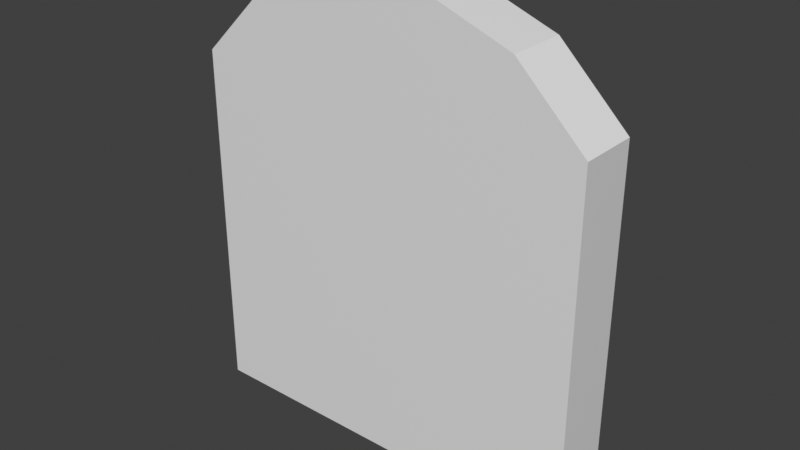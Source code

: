 # Source: door.blend  (saved by Blender 3.0.42; exported with 4.5.12 LTS)
import bpy
from mathutils import Matrix  # noqa: F401  (used for matrix-valued properties, if any)

bpy.ops.wm.read_factory_settings(use_empty=True)
scene = bpy.context.scene
scene.name = 'Scene'

# ---- collections
col_collection = bpy.data.collections.new('Collection'); scene.collection.children.link(col_collection)

# ---- materials (node trees are filled in below, after node groups)
mat_material = bpy.data.materials.new('Material')
mat_material.alpha_threshold = 0.0
mat_material.use_transparent_shadow = False
mat_material.line_color = (0.0, 0.0, 0.0, 1.0)

# ---- material node trees
mat_material.use_nodes = True; mat_material.node_tree.nodes.clear()
_N = mat_material.node_tree.nodes; _L = mat_material.node_tree.links
n0 = _N.new('ShaderNodeOutputMaterial'); n0.name = 'Material Output'; n0.location = (300, 300)
n1 = _N.new('ShaderNodeBsdfPrincipled'); n1.name = 'Principled BSDF'; n1.location = (10, 300)
n1.distribution = 'GGX'
n1.subsurface_method = 'RANDOM_WALK_SKIN'
n1.inputs[2].default_value = 0.4
n1.inputs[3].default_value = 1.45
n1.inputs[27].default_value = (0.0, 0.0, 0.0, 1.0)
n1.inputs[28].default_value = 1.0
_L.new(n1.outputs[0], n0.inputs[0])
n0.is_active_output = True

# ---- world
world_world = bpy.data.worlds.new('World'); scene.world = world_world
world_world.use_nodes = True; world_world.node_tree.nodes.clear()
_N = world_world.node_tree.nodes; _L = world_world.node_tree.links
n0 = _N.new('ShaderNodeOutputWorld'); n0.name = 'World Output'; n0.location = (300, 300)
n1 = _N.new('ShaderNodeBackground'); n1.name = 'Background'; n1.location = (10, 300)
n1.inputs[0].default_value = (0.05088, 0.05088, 0.05088, 1.0)
_L.new(n1.outputs[0], n0.inputs[0])
n0.is_active_output = True
world_world.color = (0.05088, 0.05088, 0.05088)
world_world.use_sun_shadow = False
world_world.sun_shadow_jitter_overblur = 0.0

# ---- meshes
me_cube = bpy.data.meshes.new('Cube')
me_cube.from_pydata([(0.1363, -1.148, 0.7745), (0.1363, -1.148, -1.0), (-1.864, -1.148, 0.7745), (-1.864, -1.148, -1.0), (0.1363, -0.8483, 0.7745), (0.1363, -0.8483, -1.0), (-1.864, -0.8483, 0.7745), (-1.864, -0.8483, -1.0), (-0.202, -0.8483, -1.0), (-0.6431, -0.8483, -1.0), (-1.084, -0.8483, -1.0), (-1.525, -0.8483, -1.0), (-0.202, -1.148, 1.105), (-0.6431, -1.148, 1.27), (-1.084, -1.148, 1.27), (-1.525, -1.148, 1.105), (-1.525, -0.8483, 1.105), (-1.084, -0.8483, 1.27), (-0.6431, -0.8483, 1.27), (-0.202, -0.8483, 1.105), (-1.525, -1.148, -1.0), (-1.084, -1.148, -1.0), (-0.6431, -1.148, -1.0), (-0.202, -1.148, -1.0)], [], [(11, 7, 6, 16), (23, 1, 0, 12), (7, 3, 2, 6), (2, 15, 16, 6), (1, 5, 4, 0), (8, 5, 1, 23), (10, 9, 22, 21), (7, 11, 20, 3), (11, 10, 21, 20), (15, 14, 17, 16), (13, 12, 19, 18), (14, 13, 18, 17), (12, 0, 4, 19), (9, 8, 23, 22), (3, 20, 15, 2), (20, 21, 14, 15), (21, 22, 13, 14), (22, 23, 12, 13), (5, 8, 19, 4), (8, 9, 18, 19), (9, 10, 17, 18), (10, 11, 16, 17)])
_uv = me_cube.uv_layers.new(name='UVMap')
_uv.uv.foreach_set('vector', [0.375, 0.05, 0.375, 0.0, 0.625, 0.0, 0.625, 0.05, 0.375, 0.55, 0.375, 0.5, 0.625, 0.5, 0.625, 0.55, 0.375, 1.0, 0.375, 0.75, 0.625, 0.75, 0.625, 1.0, 0.625, 0.75, 0.625, 0.7, 0.875, 0.7, 0.875, 0.75, 0.375, 0.5, 0.375, 0.25, 0.625, 0.25, 0.625, 0.5, 0.125, 0.55, 0.125, 0.5, 0.375, 0.5, 0.375, 0.55, 0.125, 0.65, 0.125, 0.6, 0.375, 0.6, 0.375, 0.65, 0.125, 0.75, 0.125, 0.7, 0.375, 0.7, 0.375, 0.75, 0.125, 0.7, 0.125, 0.65, 0.375, 0.65, 0.375, 0.7, 0.625, 0.7, 0.625, 0.65, 0.875, 0.65, 0.875, 0.7, 0.625, 0.6, 0.625, 0.55, 0.875, 0.55, 0.875, 0.6, 0.625, 0.65, 0.625, 0.6, 0.875, 0.6, 0.875, 0.65, 0.625, 0.55, 0.625, 0.5, 0.875, 0.5, 0.875, 0.55, 0.125, 0.6, 0.125, 0.55, 0.375, 0.55, 0.375, 0.6, 0.375, 0.75, 0.375, 0.7, 0.625, 0.7, 0.625, 0.75, 0.375, 0.7, 0.375, 0.65, 0.625, 0.65, 0.625, 0.7, 0.375, 0.65, 0.375, 0.6, 0.625, 0.6, 0.625, 0.65, 0.375, 0.6, 0.375, 0.55, 0.625, 0.55, 0.625, 0.6, 0.375, 0.25, 0.375, 0.2, 0.625, 0.2, 0.625, 0.25, 0.375, 0.2, 0.375, 0.15, 0.625, 0.15, 0.625, 0.2, 0.375, 0.15, 0.375, 0.1, 0.625, 0.1, 0.625, 0.15, 0.375, 0.1, 0.375, 0.05, 0.625, 0.05, 0.625, 0.1])
me_cube.materials.append(mat_material)
me_cube.use_remesh_preserve_volume = False
me_cube.use_remesh_preserve_attributes = False
me_cube.use_mirror_vertex_groups = False
me_cube.update()

# ---- objects
ob_cube = bpy.data.objects.new('Cube', me_cube)

# ---- transforms, parenting, visibility, modifiers, constraints
ob_cube.location = (0.8921, 1.0, 1.0)
ob_cube.lock_rotations_4d = False
ob_cube.empty_display_type = 'ARROWS'
ob_cube.lineart.crease_threshold = 0.0
_m = ob_cube.modifiers.new('Triangulate', 'TRIANGULATE')

# ---- collection membership
col_collection.objects.link(ob_cube)

# ---- scene / render settings (as saved in the file)
scene.frame_start = 1; scene.frame_end = 250; scene.frame_set(1)
scene.render.engine = 'BLENDER_EEVEE_NEXT'
scene.cycles.sampling_pattern = 'TABULATED_SOBOL'
scene.cycles.use_light_tree = False
scene.view_settings.view_transform = 'Standard'
bpy.context.view_layer.update()

# ---- added for rendering (the .blend has no active camera and no usable light): camera, sun
cam_auto = bpy.data.cameras.new('AutoCamera')
cam_auto.lens = 50.0
cam_auto.sensor_width = 36.0
cam_auto.clip_end = 1000.0
ob_auto_camera = bpy.data.objects.new('AutoCamera', cam_auto)
scene.collection.objects.link(ob_auto_camera)
ob_auto_camera.location = (2.84149, -3.37408, 3.38568)
ob_auto_camera.rotation_euler = (1.09748, -7.21219e-08, 0.694738)
scene.camera = ob_auto_camera
light_auto_sun = bpy.data.lights.new('AutoSun', 'SUN')
light_auto_sun.energy = 3.0
light_auto_sun.angle = 0.0523599
ob_auto_sun = bpy.data.objects.new('AutoSun', light_auto_sun)
scene.collection.objects.link(ob_auto_sun)
ob_auto_sun.rotation_euler = (0.872665, 0.174533, 0.523599)
bpy.context.view_layer.update()
